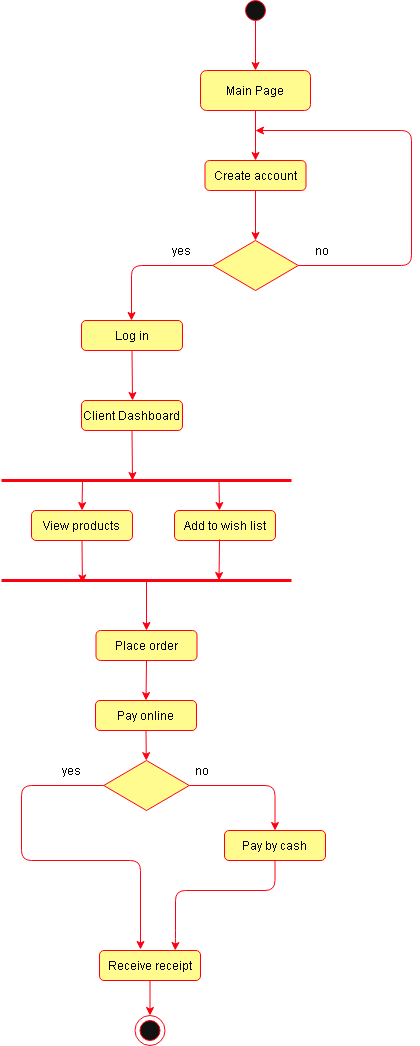

The diagram above was exported from draw.io. Its source (the exported page's mxGraphModel, read from the mxfile embedded in the PNG):
<mxGraphModel dx="868" dy="492" grid="1" gridSize="10" guides="1" tooltips="1" connect="1" arrows="1" fold="1" page="1" pageScale="1" pageWidth="827" pageHeight="1169" math="0" shadow="0">
  <root>
    <mxCell id="0" />
    <mxCell id="1" parent="0" />
    <mxCell id="E8NuzWH9K-_qFuZUmU3y-56" value="" style="ellipse;whiteSpace=wrap;html=1;aspect=fixed;strokeColor=#FF0011;strokeWidth=1;fillColor=#FFFFFF;" vertex="1" parent="1">
      <mxGeometry x="273.5" y="1035" width="30" height="30" as="geometry" />
    </mxCell>
    <mxCell id="E8NuzWH9K-_qFuZUmU3y-1" value="" style="ellipse;whiteSpace=wrap;html=1;aspect=fixed;fillColor=#121212;strokeColor=#FF0011;" vertex="1" parent="1">
      <mxGeometry x="384" y="20" width="20" height="20" as="geometry" />
    </mxCell>
    <mxCell id="E8NuzWH9K-_qFuZUmU3y-2" value="" style="endArrow=classic;html=1;exitX=0.5;exitY=1;exitDx=0;exitDy=0;strokeColor=#FF0011;" edge="1" parent="1" source="E8NuzWH9K-_qFuZUmU3y-1">
      <mxGeometry width="50" height="50" relative="1" as="geometry">
        <mxPoint x="390" y="180" as="sourcePoint" />
        <mxPoint x="394" y="90" as="targetPoint" />
      </mxGeometry>
    </mxCell>
    <mxCell id="E8NuzWH9K-_qFuZUmU3y-3" value="Main Page" style="rounded=1;whiteSpace=wrap;html=1;fillColor=#FFFB8F;strokeColor=#FF0011;" vertex="1" parent="1">
      <mxGeometry x="339" y="90" width="110" height="40" as="geometry" />
    </mxCell>
    <mxCell id="E8NuzWH9K-_qFuZUmU3y-4" value="" style="endArrow=classic;html=1;strokeColor=#FF0011;exitX=0.5;exitY=1;exitDx=0;exitDy=0;" edge="1" parent="1" source="E8NuzWH9K-_qFuZUmU3y-3">
      <mxGeometry width="50" height="50" relative="1" as="geometry">
        <mxPoint x="390" y="180" as="sourcePoint" />
        <mxPoint x="394" y="180" as="targetPoint" />
      </mxGeometry>
    </mxCell>
    <mxCell id="E8NuzWH9K-_qFuZUmU3y-5" value="Create account" style="rounded=1;whiteSpace=wrap;html=1;strokeColor=#FF0011;fillColor=#FFFB8F;" vertex="1" parent="1">
      <mxGeometry x="343.5" y="180" width="101" height="30" as="geometry" />
    </mxCell>
    <mxCell id="E8NuzWH9K-_qFuZUmU3y-6" value="" style="rhombus;whiteSpace=wrap;html=1;strokeColor=#FF0011;fillColor=#FFFB8F;" vertex="1" parent="1">
      <mxGeometry x="351.25" y="260" width="85.5" height="50" as="geometry" />
    </mxCell>
    <mxCell id="E8NuzWH9K-_qFuZUmU3y-8" value="" style="endArrow=classic;html=1;strokeColor=#FF0011;exitX=0.5;exitY=1;exitDx=0;exitDy=0;entryX=0.5;entryY=0;entryDx=0;entryDy=0;" edge="1" parent="1" source="E8NuzWH9K-_qFuZUmU3y-5" target="E8NuzWH9K-_qFuZUmU3y-6">
      <mxGeometry width="50" height="50" relative="1" as="geometry">
        <mxPoint x="390" y="280" as="sourcePoint" />
        <mxPoint x="440" y="230" as="targetPoint" />
      </mxGeometry>
    </mxCell>
    <mxCell id="E8NuzWH9K-_qFuZUmU3y-10" value="no" style="text;html=1;align=center;verticalAlign=middle;resizable=0;points=[];autosize=1;strokeColor=none;" vertex="1" parent="1">
      <mxGeometry x="445" y="260" width="30" height="20" as="geometry" />
    </mxCell>
    <mxCell id="E8NuzWH9K-_qFuZUmU3y-14" value="" style="edgeStyle=elbowEdgeStyle;elbow=horizontal;endArrow=classic;html=1;strokeColor=#FF0011;exitX=1;exitY=0.5;exitDx=0;exitDy=0;" edge="1" parent="1" source="E8NuzWH9K-_qFuZUmU3y-6">
      <mxGeometry width="50" height="50" relative="1" as="geometry">
        <mxPoint x="436.75" y="280" as="sourcePoint" />
        <mxPoint x="394" y="150" as="targetPoint" />
        <Array as="points">
          <mxPoint x="550" y="280" />
        </Array>
      </mxGeometry>
    </mxCell>
    <mxCell id="E8NuzWH9K-_qFuZUmU3y-15" value="" style="edgeStyle=elbowEdgeStyle;elbow=horizontal;endArrow=classic;html=1;strokeColor=#FF0011;exitX=0;exitY=0.5;exitDx=0;exitDy=0;" edge="1" parent="1" source="E8NuzWH9K-_qFuZUmU3y-6">
      <mxGeometry width="50" height="50" relative="1" as="geometry">
        <mxPoint x="390" y="280" as="sourcePoint" />
        <mxPoint x="270" y="340" as="targetPoint" />
        <Array as="points">
          <mxPoint x="270" y="350" />
          <mxPoint x="270" y="285" />
          <mxPoint x="291" y="310" />
        </Array>
      </mxGeometry>
    </mxCell>
    <mxCell id="E8NuzWH9K-_qFuZUmU3y-16" value="yes" style="text;html=1;align=center;verticalAlign=middle;resizable=0;points=[];autosize=1;strokeColor=none;" vertex="1" parent="1">
      <mxGeometry x="305" y="260" width="30" height="20" as="geometry" />
    </mxCell>
    <mxCell id="E8NuzWH9K-_qFuZUmU3y-17" value="Log in" style="rounded=1;whiteSpace=wrap;html=1;strokeColor=#FF0011;fillColor=#FFFB8F;" vertex="1" parent="1">
      <mxGeometry x="220" y="340" width="101" height="30" as="geometry" />
    </mxCell>
    <mxCell id="E8NuzWH9K-_qFuZUmU3y-18" value="" style="endArrow=classic;html=1;strokeColor=#FF0011;exitX=0.5;exitY=1;exitDx=0;exitDy=0;" edge="1" parent="1" source="E8NuzWH9K-_qFuZUmU3y-17">
      <mxGeometry width="50" height="50" relative="1" as="geometry">
        <mxPoint x="390" y="380" as="sourcePoint" />
        <mxPoint x="271" y="420" as="targetPoint" />
      </mxGeometry>
    </mxCell>
    <mxCell id="E8NuzWH9K-_qFuZUmU3y-19" value="Client Dashboard" style="rounded=1;whiteSpace=wrap;html=1;strokeColor=#FF0011;fillColor=#FFFB8F;" vertex="1" parent="1">
      <mxGeometry x="220" y="420" width="101" height="30" as="geometry" />
    </mxCell>
    <mxCell id="E8NuzWH9K-_qFuZUmU3y-20" value="" style="endArrow=classic;html=1;strokeColor=#FF0011;exitX=0.5;exitY=1;exitDx=0;exitDy=0;" edge="1" parent="1" source="E8NuzWH9K-_qFuZUmU3y-19">
      <mxGeometry width="50" height="50" relative="1" as="geometry">
        <mxPoint x="390" y="180" as="sourcePoint" />
        <mxPoint x="271" y="500" as="targetPoint" />
      </mxGeometry>
    </mxCell>
    <mxCell id="E8NuzWH9K-_qFuZUmU3y-22" value="" style="shape=partialRectangle;whiteSpace=wrap;html=1;left=0;right=0;fillColor=none;strokeColor=#FF0011;strokeWidth=3;" vertex="1" parent="1">
      <mxGeometry x="140" y="500" width="290" height="100" as="geometry" />
    </mxCell>
    <mxCell id="E8NuzWH9K-_qFuZUmU3y-25" value="View products" style="rounded=1;whiteSpace=wrap;html=1;strokeColor=#FF0011;fillColor=#FFFB8F;" vertex="1" parent="1">
      <mxGeometry x="170" y="530" width="101" height="30" as="geometry" />
    </mxCell>
    <mxCell id="E8NuzWH9K-_qFuZUmU3y-26" value="" style="endArrow=classic;html=1;strokeColor=#FF0011;entryX=0.5;entryY=0;entryDx=0;entryDy=0;" edge="1" parent="1" target="E8NuzWH9K-_qFuZUmU3y-25">
      <mxGeometry width="50" height="50" relative="1" as="geometry">
        <mxPoint x="221" y="500" as="sourcePoint" />
        <mxPoint x="440" y="430" as="targetPoint" />
      </mxGeometry>
    </mxCell>
    <mxCell id="E8NuzWH9K-_qFuZUmU3y-27" value="Add to wish list" style="rounded=1;whiteSpace=wrap;html=1;strokeColor=#FF0011;fillColor=#FFFB8F;" vertex="1" parent="1">
      <mxGeometry x="313" y="530" width="101" height="30" as="geometry" />
    </mxCell>
    <mxCell id="E8NuzWH9K-_qFuZUmU3y-31" value="" style="endArrow=classic;html=1;strokeColor=#FF0011;exitX=0.75;exitY=0;exitDx=0;exitDy=0;" edge="1" parent="1" source="E8NuzWH9K-_qFuZUmU3y-22">
      <mxGeometry width="50" height="50" relative="1" as="geometry">
        <mxPoint x="390" y="480" as="sourcePoint" />
        <mxPoint x="358" y="530" as="targetPoint" />
      </mxGeometry>
    </mxCell>
    <mxCell id="E8NuzWH9K-_qFuZUmU3y-33" value="" style="endArrow=classic;html=1;strokeColor=#FF0011;exitX=0.5;exitY=1;exitDx=0;exitDy=0;entryX=0.279;entryY=1.025;entryDx=0;entryDy=0;entryPerimeter=0;" edge="1" parent="1" source="E8NuzWH9K-_qFuZUmU3y-25" target="E8NuzWH9K-_qFuZUmU3y-22">
      <mxGeometry width="50" height="50" relative="1" as="geometry">
        <mxPoint x="30" y="580" as="sourcePoint" />
        <mxPoint x="80" y="530" as="targetPoint" />
      </mxGeometry>
    </mxCell>
    <mxCell id="E8NuzWH9K-_qFuZUmU3y-35" value="" style="endArrow=classic;html=1;strokeColor=#FF0011;exitX=0.446;exitY=0.967;exitDx=0;exitDy=0;exitPerimeter=0;entryX=0.75;entryY=1;entryDx=0;entryDy=0;" edge="1" parent="1" source="E8NuzWH9K-_qFuZUmU3y-27" target="E8NuzWH9K-_qFuZUmU3y-22">
      <mxGeometry width="50" height="50" relative="1" as="geometry">
        <mxPoint x="510" y="550" as="sourcePoint" />
        <mxPoint x="560" y="500" as="targetPoint" />
      </mxGeometry>
    </mxCell>
    <mxCell id="E8NuzWH9K-_qFuZUmU3y-36" value="" style="endArrow=classic;html=1;strokeColor=#FF0011;exitX=0.5;exitY=1;exitDx=0;exitDy=0;" edge="1" parent="1" source="E8NuzWH9K-_qFuZUmU3y-22">
      <mxGeometry width="50" height="50" relative="1" as="geometry">
        <mxPoint x="390" y="580" as="sourcePoint" />
        <mxPoint x="285" y="650" as="targetPoint" />
      </mxGeometry>
    </mxCell>
    <mxCell id="E8NuzWH9K-_qFuZUmU3y-37" value="Place order" style="rounded=1;whiteSpace=wrap;html=1;strokeColor=#FF0011;fillColor=#FFFB8F;" vertex="1" parent="1">
      <mxGeometry x="234.5" y="650" width="101" height="30" as="geometry" />
    </mxCell>
    <mxCell id="E8NuzWH9K-_qFuZUmU3y-38" value="Pay online" style="rounded=1;whiteSpace=wrap;html=1;strokeColor=#FF0011;fillColor=#FFFB8F;" vertex="1" parent="1">
      <mxGeometry x="234" y="720" width="101" height="30" as="geometry" />
    </mxCell>
    <mxCell id="E8NuzWH9K-_qFuZUmU3y-39" value="" style="endArrow=classic;html=1;strokeColor=#FF0011;exitX=0.5;exitY=1;exitDx=0;exitDy=0;entryX=0.5;entryY=0;entryDx=0;entryDy=0;" edge="1" parent="1" source="E8NuzWH9K-_qFuZUmU3y-37" target="E8NuzWH9K-_qFuZUmU3y-38">
      <mxGeometry width="50" height="50" relative="1" as="geometry">
        <mxPoint x="390" y="710" as="sourcePoint" />
        <mxPoint x="440" y="660" as="targetPoint" />
      </mxGeometry>
    </mxCell>
    <mxCell id="E8NuzWH9K-_qFuZUmU3y-40" value="" style="rhombus;whiteSpace=wrap;html=1;strokeColor=#FF0011;fillColor=#FFFB8F;" vertex="1" parent="1">
      <mxGeometry x="242.25" y="780" width="85.5" height="50" as="geometry" />
    </mxCell>
    <mxCell id="E8NuzWH9K-_qFuZUmU3y-42" value="" style="endArrow=classic;html=1;strokeColor=#FF0011;exitX=0.5;exitY=1;exitDx=0;exitDy=0;" edge="1" parent="1" source="E8NuzWH9K-_qFuZUmU3y-38" target="E8NuzWH9K-_qFuZUmU3y-40">
      <mxGeometry width="50" height="50" relative="1" as="geometry">
        <mxPoint x="390" y="750" as="sourcePoint" />
        <mxPoint x="440" y="700" as="targetPoint" />
      </mxGeometry>
    </mxCell>
    <mxCell id="E8NuzWH9K-_qFuZUmU3y-43" value="" style="edgeStyle=segmentEdgeStyle;endArrow=classic;html=1;strokeColor=#FF0011;exitX=1;exitY=0.5;exitDx=0;exitDy=0;entryX=0.5;entryY=0;entryDx=0;entryDy=0;" edge="1" parent="1" source="E8NuzWH9K-_qFuZUmU3y-40" target="E8NuzWH9K-_qFuZUmU3y-44">
      <mxGeometry width="50" height="50" relative="1" as="geometry">
        <mxPoint x="354" y="810" as="sourcePoint" />
        <mxPoint x="390" y="840" as="targetPoint" />
        <Array as="points">
          <mxPoint x="414" y="805" />
        </Array>
      </mxGeometry>
    </mxCell>
    <mxCell id="E8NuzWH9K-_qFuZUmU3y-44" value="Pay by cash" style="rounded=1;whiteSpace=wrap;html=1;strokeColor=#FF0011;fillColor=#FFFB8F;" vertex="1" parent="1">
      <mxGeometry x="363" y="850" width="101" height="30" as="geometry" />
    </mxCell>
    <mxCell id="E8NuzWH9K-_qFuZUmU3y-45" value="no" style="text;html=1;align=center;verticalAlign=middle;resizable=0;points=[];autosize=1;strokeColor=none;" vertex="1" parent="1">
      <mxGeometry x="325" y="780" width="30" height="20" as="geometry" />
    </mxCell>
    <mxCell id="E8NuzWH9K-_qFuZUmU3y-46" value="" style="edgeStyle=segmentEdgeStyle;endArrow=classic;html=1;strokeColor=#FF0011;exitX=0;exitY=0.5;exitDx=0;exitDy=0;entryX=0.406;entryY=-0.033;entryDx=0;entryDy=0;entryPerimeter=0;" edge="1" parent="1" source="E8NuzWH9K-_qFuZUmU3y-40" target="E8NuzWH9K-_qFuZUmU3y-47">
      <mxGeometry width="50" height="50" relative="1" as="geometry">
        <mxPoint x="120" y="820" as="sourcePoint" />
        <mxPoint x="280" y="880" as="targetPoint" />
        <Array as="points">
          <mxPoint x="160" y="805" />
          <mxPoint x="160" y="880" />
          <mxPoint x="279" y="880" />
        </Array>
      </mxGeometry>
    </mxCell>
    <mxCell id="E8NuzWH9K-_qFuZUmU3y-47" value="Receive receipt" style="rounded=1;whiteSpace=wrap;html=1;strokeColor=#FF0011;fillColor=#FFFB8F;" vertex="1" parent="1">
      <mxGeometry x="238" y="970" width="101" height="30" as="geometry" />
    </mxCell>
    <mxCell id="E8NuzWH9K-_qFuZUmU3y-48" value="yes" style="text;html=1;align=center;verticalAlign=middle;resizable=0;points=[];autosize=1;strokeColor=none;" vertex="1" parent="1">
      <mxGeometry x="195" y="780" width="30" height="20" as="geometry" />
    </mxCell>
    <mxCell id="E8NuzWH9K-_qFuZUmU3y-53" value="" style="edgeStyle=segmentEdgeStyle;endArrow=classic;html=1;strokeColor=#FF0011;exitX=0.5;exitY=1;exitDx=0;exitDy=0;entryX=0.75;entryY=0;entryDx=0;entryDy=0;" edge="1" parent="1" source="E8NuzWH9K-_qFuZUmU3y-44" target="E8NuzWH9K-_qFuZUmU3y-47">
      <mxGeometry width="50" height="50" relative="1" as="geometry">
        <mxPoint x="390" y="850" as="sourcePoint" />
        <mxPoint x="440" y="800" as="targetPoint" />
        <Array as="points">
          <mxPoint x="414" y="910" />
          <mxPoint x="314" y="910" />
          <mxPoint x="314" y="960" />
        </Array>
      </mxGeometry>
    </mxCell>
    <mxCell id="E8NuzWH9K-_qFuZUmU3y-55" value="" style="ellipse;whiteSpace=wrap;html=1;aspect=fixed;fillColor=#121212;strokeColor=#FF0011;" vertex="1" parent="1">
      <mxGeometry x="278.5" y="1040" width="20" height="20" as="geometry" />
    </mxCell>
    <mxCell id="E8NuzWH9K-_qFuZUmU3y-58" value="" style="endArrow=classic;html=1;strokeColor=#FF0011;exitX=0.5;exitY=1;exitDx=0;exitDy=0;entryX=0.5;entryY=0;entryDx=0;entryDy=0;" edge="1" parent="1" source="E8NuzWH9K-_qFuZUmU3y-47" target="E8NuzWH9K-_qFuZUmU3y-56">
      <mxGeometry width="50" height="50" relative="1" as="geometry">
        <mxPoint x="390" y="1010" as="sourcePoint" />
        <mxPoint x="440" y="960" as="targetPoint" />
      </mxGeometry>
    </mxCell>
  </root>
</mxGraphModel>